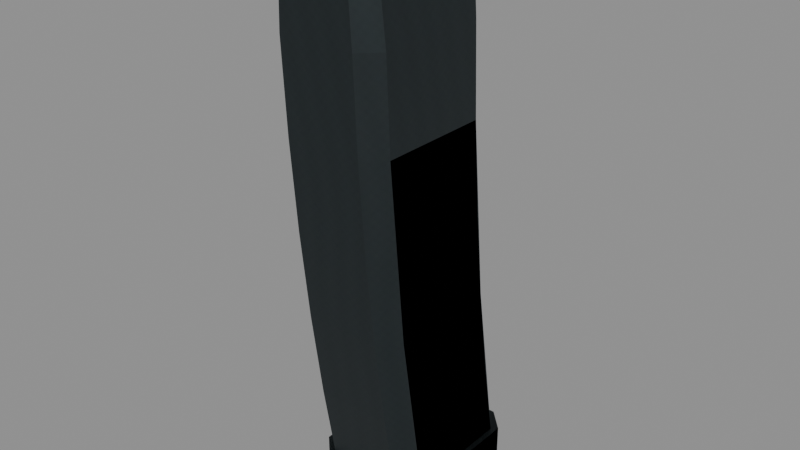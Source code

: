 # Source: mp5_15.blend  (saved by Blender 5.2.45; exported with 4.5.12 LTS)
import bpy
from mathutils import Matrix  # noqa: F401  (used for matrix-valued properties, if any)

bpy.ops.wm.read_factory_settings(use_empty=True)
scene = bpy.context.scene
scene.name = 'RAID_Attachment_mp5_15'

# ---- images (referenced by path relative to the original .blend; pixels are not part of the script)
import os
ASSET_DIR = os.environ.get("B2B_ASSET_DIR", "")  # directory of the original .blend (textures are referenced by path, not embedded)
HERE = os.path.dirname(os.path.abspath(__file__))  # packed textures are extracted next to this script under _unpacked/

def load_image(name, relpath, width, height, colorspace="sRGB"):
    """Load a texture the original file referenced (path relative to the .blend, or extracted next to this script)."""
    p = next((c for c in (os.path.join(HERE, relpath), os.path.join(ASSET_DIR, relpath)) if relpath and os.path.exists(c)), "")
    if p:
        img = bpy.data.images.load(p, check_existing=True)
        img.name = name
    else:  # same state as the original file: an image datablock whose file is absent (Cycles renders it pink)
        img = bpy.data.images.new(name, width, height)
        img.source = "FILE"
        img.filepath = "//" + (relpath or name)
    img.colorspace_settings.name = colorspace
    return img
img_raid_original_steel_grain_006 = load_image('RAID_Original_steel_Grain.006', '_unpacked/steel-grain.2595dbf0.png', 256, 256, 'sRGB')

# ---- materials (node trees are filled in below, after node groups)
mat_raid_original_attachment_steel_006 = bpy.data.materials.new('RAID_Original_Attachment_steel.006')
mat_raid_original_attachment_steel_006.diffuse_color = (0.23, 0.26, 0.27, 1.0)

# ---- material node trees
mat_raid_original_attachment_steel_006.use_nodes = True; mat_raid_original_attachment_steel_006.node_tree.nodes.clear()
_N = mat_raid_original_attachment_steel_006.node_tree.nodes; _L = mat_raid_original_attachment_steel_006.node_tree.links
n0 = _N.new('ShaderNodeBsdfPrincipled'); n0.name = 'Principled BSDF'; n0.location = (-200, 100)
n0.inputs[1].default_value = 0.82
n0.inputs[2].default_value = 0.52
n0.inputs[10].default_value = 0.005
n1 = _N.new('ShaderNodeOutputMaterial'); n1.name = 'Material Output'; n1.location = (200, 100)
n2 = _N.new('ShaderNodeTexImage'); n2.name = 'Image Texture'; n2.location = (0, 0)
n2.image = img_raid_original_steel_grain_006
_L.new(n0.outputs[0], n1.inputs[0])
_L.new(n2.outputs[0], n0.inputs[0])
n1.is_active_output = True

# ---- meshes
me_mp5_15_individual_shell_002 = bpy.data.meshes.new('mp5_15_individual_shell.002')
me_mp5_15_individual_shell_002.from_pydata([(-0.01666, -0.055, -0.0545), (0.01666, -0.055, -0.0545), (0.0245, -0.055, -0.04666), (0.0245, -0.055, 0.00266), (0.01666, -0.055, 0.0105), (-0.01666, -0.055, 0.0105), (-0.0245, -0.055, 0.00266), (-0.0245, -0.055, -0.04666), (-0.01666, -0.01583, -0.04778), (0.01666, -0.01583, -0.04778), (0.0245, -0.01583, -0.03994), (0.0245, -0.01583, 0.009382), (0.01666, -0.01583, 0.01722), (-0.01666, -0.01583, 0.01722), (-0.0245, -0.01583, 0.009382), (-0.0245, -0.01583, -0.03994), (-0.01666, 0.02333, -0.04228), (0.01666, 0.02333, -0.04228), (0.0245, 0.02333, -0.03444), (0.0245, 0.02333, 0.01488), (0.01666, 0.02333, 0.02272), (-0.01666, 0.02333, 0.02272), (-0.0245, 0.02333, 0.01488), (-0.0245, 0.02333, -0.03444), (-0.01666, 0.0625, -0.038), (0.01666, 0.0625, -0.038), (0.0245, 0.0625, -0.03016), (0.0245, 0.0625, 0.01916), (0.01666, 0.0625, 0.027), (-0.01666, 0.0625, 0.027), (-0.0245, 0.0625, 0.01916), (-0.0245, 0.0625, -0.03016), (-0.01666, 0.1017, -0.03494), (0.01666, 0.1017, -0.03494), (0.0245, 0.1017, -0.0271), (0.0245, 0.1017, 0.02222), (0.01666, 0.1017, 0.03006), (-0.01666, 0.1017, 0.03006), (-0.0245, 0.1017, 0.02222), (-0.0245, 0.1017, -0.0271), (-0.01666, 0.1408, -0.03311), (0.01666, 0.1408, -0.03311), (0.0245, 0.1408, -0.02527), (0.0245, 0.1408, 0.02405), (0.01666, 0.1408, 0.03189), (-0.01666, 0.1408, 0.03189), (-0.0245, 0.1408, 0.02405), (-0.0245, 0.1408, -0.02527), (-0.01466, 0.18, -0.0325), (0.01466, 0.18, -0.0325), (0.02156, 0.18, -0.0256), (0.02156, 0.18, 0.0256), (0.01466, 0.18, 0.0325), (-0.01466, 0.18, 0.0325), (-0.02156, 0.18, 0.0256), (-0.02156, 0.18, -0.0256), (-0.01699, -0.069, -0.05515), (0.01699, -0.069, -0.05515), (0.02499, -0.069, -0.04715), (0.02499, -0.069, 0.003153), (0.01699, -0.069, 0.01115), (-0.01699, -0.069, 0.01115), (-0.02499, -0.069, 0.003153), (-0.02499, -0.069, -0.04715), (-0.01833, -0.066, -0.0571), (0.01833, -0.066, -0.0571), (0.02695, -0.066, -0.04848), (0.02695, -0.066, 0.004476), (0.01833, -0.066, 0.0131), (-0.01833, -0.066, 0.0131), (-0.02695, -0.066, 0.004476), (-0.02695, -0.066, -0.04848), (-0.01833, -0.052, -0.0571), (0.01833, -0.052, -0.0571), (0.02695, -0.052, -0.04848), (0.02695, -0.052, 0.004476), (0.01833, -0.052, 0.0131), (-0.01833, -0.052, 0.0131), (-0.02695, -0.052, 0.004476), (-0.02695, -0.052, -0.04848)], [], [(0, 8, 9, 1), (1, 9, 10, 2), (2, 10, 11, 3), (3, 11, 12, 4), (4, 12, 13, 5), (5, 13, 14, 6), (6, 14, 15, 7), (7, 15, 8, 0), (8, 16, 17, 9), (9, 17, 18, 10), (10, 18, 19, 11), (11, 19, 20, 12), (12, 20, 21, 13), (13, 21, 22, 14), (14, 22, 23, 15), (15, 23, 16, 8), (16, 24, 25, 17), (17, 25, 26, 18), (18, 26, 27, 19), (19, 27, 28, 20), (20, 28, 29, 21), (21, 29, 30, 22), (22, 30, 31, 23), (23, 31, 24, 16), (24, 32, 33, 25), (25, 33, 34, 26), (26, 34, 35, 27), (27, 35, 36, 28), (28, 36, 37, 29), (29, 37, 38, 30), (30, 38, 39, 31), (31, 39, 32, 24), (32, 40, 41, 33), (33, 41, 42, 34), (34, 42, 43, 35), (35, 43, 44, 36), (36, 44, 45, 37), (37, 45, 46, 38), (38, 46, 47, 39), (39, 47, 40, 32), (40, 48, 49, 41), (41, 49, 50, 42), (42, 50, 51, 43), (43, 51, 52, 44), (44, 52, 53, 45), (45, 53, 54, 46), (46, 54, 55, 47), (47, 55, 48, 40), (7, 0, 1, 2, 3, 4, 5, 6), (48, 55, 54, 53, 52, 51, 50, 49), (56, 64, 65, 57), (57, 65, 66, 58), (58, 66, 67, 59), (59, 67, 68, 60), (60, 68, 69, 61), (61, 69, 70, 62), (62, 70, 71, 63), (63, 71, 64, 56), (64, 72, 73, 65), (65, 73, 74, 66), (66, 74, 75, 67), (67, 75, 76, 68), (68, 76, 77, 69), (69, 77, 78, 70), (70, 78, 79, 71), (71, 79, 72, 64), (63, 56, 57, 58, 59, 60, 61, 62), (72, 79, 78, 77, 76, 75, 74, 73)])
_uv = me_mp5_15_individual_shell_002.uv_layers.new(name='UVMap')
_uv.uv.foreach_set('vector', [0.0, 0.0, 0.0, 0.08704, 0.07404, 0.08704, 0.07404, 0.0, 0.07404, 0.0, 0.07404, 0.08704, 0.09868, 0.08704, 0.09868, 0.0, 0.09868, 0.0, 0.09868, 0.08704, 0.2083, 0.08704, 0.2083, 0.0, 0.2083, 0.0, 0.2083, 0.08704, 0.2329, 0.08704, 0.2329, 0.0, 0.2329, 0.0, 0.2329, 0.08704, 0.307, 0.08704, 0.307, 0.0, 0.307, 0.0, 0.307, 0.08704, 0.3316, 0.08704, 0.3316, 0.0, 0.3316, 0.0, 0.3316, 0.08704, 0.4412, 0.08704, 0.4412, 0.0, 0.4412, 0.0, 0.4412, 0.08704, 0.4658, 0.08704, 0.4658, 0.0, 0.0, 0.08704, 0.0, 0.1741, 0.07404, 0.1741, 0.07404, 0.08704, 0.07404, 0.08704, 0.07404, 0.1741, 0.09868, 0.1741, 0.09868, 0.08704, 0.09868, 0.08704, 0.09868, 0.1741, 0.2083, 0.1741, 0.2083, 0.08704, 0.2083, 0.08704, 0.2083, 0.1741, 0.2329, 0.1741, 0.2329, 0.08704, 0.2329, 0.08704, 0.2329, 0.1741, 0.307, 0.1741, 0.307, 0.08704, 0.307, 0.08704, 0.307, 0.1741, 0.3316, 0.1741, 0.3316, 0.08704, 0.3316, 0.08704, 0.3316, 0.1741, 0.4412, 0.1741, 0.4412, 0.08704, 0.4412, 0.08704, 0.4412, 0.1741, 0.4658, 0.1741, 0.4658, 0.08704, 0.0, 0.1741, 0.0, 0.2611, 0.07404, 0.2611, 0.07404, 0.1741, 0.07404, 0.1741, 0.07404, 0.2611, 0.09868, 0.2611, 0.09868, 0.1741, 0.09868, 0.1741, 0.09868, 0.2611, 0.2083, 0.2611, 0.2083, 0.1741, 0.2083, 0.1741, 0.2083, 0.2611, 0.2329, 0.2611, 0.2329, 0.1741, 0.2329, 0.1741, 0.2329, 0.2611, 0.307, 0.2611, 0.307, 0.1741, 0.307, 0.1741, 0.307, 0.2611, 0.3316, 0.2611, 0.3316, 0.1741, 0.3316, 0.1741, 0.3316, 0.2611, 0.4412, 0.2611, 0.4412, 0.1741, 0.4412, 0.1741, 0.4412, 0.2611, 0.4658, 0.2611, 0.4658, 0.1741, 0.0, 0.2611, 0.0, 0.3481, 0.07404, 0.3481, 0.07404, 0.2611, 0.07404, 0.2611, 0.07404, 0.3481, 0.09868, 0.3481, 0.09868, 0.2611, 0.09868, 0.2611, 0.09868, 0.3481, 0.2083, 0.3481, 0.2083, 0.2611, 0.2083, 0.2611, 0.2083, 0.3481, 0.2329, 0.3481, 0.2329, 0.2611, 0.2329, 0.2611, 0.2329, 0.3481, 0.307, 0.3481, 0.307, 0.2611, 0.307, 0.2611, 0.307, 0.3481, 0.3316, 0.3481, 0.3316, 0.2611, 0.3316, 0.2611, 0.3316, 0.3481, 0.4412, 0.3481, 0.4412, 0.2611, 0.4412, 0.2611, 0.4412, 0.3481, 0.4658, 0.3481, 0.4658, 0.2611, 0.0, 0.3481, 0.0, 0.4352, 0.07404, 0.4352, 0.07404, 0.3481, 0.07404, 0.3481, 0.07404, 0.4352, 0.09868, 0.4352, 0.09868, 0.3481, 0.09868, 0.3481, 0.09868, 0.4352, 0.2083, 0.4352, 0.2083, 0.3481, 0.2083, 0.3481, 0.2083, 0.4352, 0.2329, 0.4352, 0.2329, 0.3481, 0.2329, 0.3481, 0.2329, 0.4352, 0.307, 0.4352, 0.307, 0.3481, 0.307, 0.3481, 0.307, 0.4352, 0.3316, 0.4352, 0.3316, 0.3481, 0.3316, 0.3481, 0.3316, 0.4352, 0.4412, 0.4352, 0.4412, 0.3481, 0.4412, 0.3481, 0.4412, 0.4352, 0.4658, 0.4352, 0.4658, 0.3481, 0.0, 0.4352, 0.0, 0.5222, 0.06516, 0.5222, 0.07404, 0.4352, 0.07404, 0.4352, 0.06516, 0.5222, 0.08684, 0.5222, 0.09868, 0.4352, 0.09868, 0.4352, 0.08684, 0.5222, 0.2006, 0.5222, 0.2083, 0.4352, 0.2083, 0.4352, 0.2006, 0.5222, 0.2223, 0.5222, 0.2329, 0.4352, 0.2329, 0.4352, 0.2223, 0.5222, 0.2875, 0.5222, 0.307, 0.4352, 0.307, 0.4352, 0.2875, 0.5222, 0.3091, 0.5222, 0.3316, 0.4352, 0.3316, 0.4352, 0.3091, 0.5222, 0.4229, 0.5222, 0.4412, 0.4352, 0.4412, 0.4352, 0.4229, 0.5222, 0.4446, 0.5222, 0.4658, 0.4352, -0.05444, -0.1037, -0.03702, -0.1211, 0.03702, -0.1211, 0.05444, -0.1037, 0.05444, 0.005911, 0.03702, 0.02333, -0.03702, 0.02333, -0.05444, 0.005911, -0.03258, -0.07222, -0.04791, -0.05689, -0.04791, 0.05689, -0.03258, 0.07222, 0.03258, 0.07222, 0.04791, 0.05689, 0.04791, -0.05689, 0.03258, -0.07222, 0.0, 0.0, 0.0, 0.006667, 0.08145, 0.006667, 0.07553, 0.0, 0.07553, 0.0, 0.08145, 0.006667, 0.1086, 0.006667, 0.1007, 0.0, 0.1007, 0.0, 0.1086, 0.006667, 0.2262, 0.006667, 0.2124, 0.0, 0.2124, 0.0, 0.2262, 0.006667, 0.2533, 0.006667, 0.2376, 0.0, 0.2376, 0.0, 0.2533, 0.006667, 0.3348, 0.006667, 0.3131, 0.0, 0.3131, 0.0, 0.3348, 0.006667, 0.3619, 0.006667, 0.3382, 0.0, 0.3382, 0.0, 0.3619, 0.006667, 0.4795, 0.006667, 0.45, 0.0, 0.45, 0.0, 0.4795, 0.006667, 0.5067, 0.006667, 0.4752, 0.0, 0.0, 0.006667, 0.0, 0.03778, 0.08145, 0.03778, 0.08145, 0.006667, 0.08145, 0.006667, 0.08145, 0.03778, 0.1086, 0.03778, 0.1086, 0.006667, 0.1086, 0.006667, 0.1086, 0.03778, 0.2262, 0.03778, 0.2262, 0.006667, 0.2262, 0.006667, 0.2262, 0.03778, 0.2533, 0.03778, 0.2533, 0.006667, 0.2533, 0.006667, 0.2533, 0.03778, 0.3348, 0.03778, 0.3348, 0.006667, 0.3348, 0.006667, 0.3348, 0.03778, 0.3619, 0.03778, 0.3619, 0.006667, 0.3619, 0.006667, 0.3619, 0.03778, 0.4795, 0.03778, 0.4795, 0.006667, 0.4795, 0.006667, 0.4795, 0.03778, 0.5067, 0.03778, 0.5067, 0.006667, -0.05553, -0.1048, -0.03776, -0.1226, 0.03776, -0.1226, 0.05553, -0.1048, 0.05553, 0.007007, 0.03776, 0.02478, -0.03776, 0.02478, -0.05553, 0.007007, -0.04072, -0.1269, -0.05989, -0.1077, -0.05989, 0.009947, -0.04072, 0.02911, 0.04072, 0.02911, 0.05989, 0.009947, 0.05989, -0.1077, 0.04072, -0.1269])
me_mp5_15_individual_shell_002.materials.append(mat_raid_original_attachment_steel_006)
me_mp5_15_individual_shell_002.update()
me_mp5_15_individual_shell_003 = bpy.data.meshes.new('mp5_15_individual_shell.003')
me_mp5_15_individual_shell_003.from_pydata([(-0.01666, -0.055, -0.0545), (0.01666, -0.055, -0.0545), (0.0245, -0.055, -0.04666), (0.0245, -0.055, 0.00266), (0.01666, -0.055, 0.0105), (-0.01666, -0.055, 0.0105), (-0.0245, -0.055, 0.00266), (-0.0245, -0.055, -0.04666), (-0.01666, 0.02333, -0.04228), (0.01666, 0.02333, -0.04228), (0.0245, 0.02333, -0.03444), (0.0245, 0.02333, 0.01488), (0.01666, 0.02333, 0.02272), (-0.01666, 0.02333, 0.02272), (-0.0245, 0.02333, 0.01488), (-0.0245, 0.02333, -0.03444), (-0.01666, 0.1017, -0.03494), (0.01666, 0.1017, -0.03494), (0.0245, 0.1017, -0.0271), (0.0245, 0.1017, 0.02222), (0.01666, 0.1017, 0.03006), (-0.01666, 0.1017, 0.03006), (-0.0245, 0.1017, 0.02222), (-0.0245, 0.1017, -0.0271), (-0.01466, 0.18, -0.0325), (0.01466, 0.18, -0.0325), (0.02156, 0.18, -0.0256), (0.02156, 0.18, 0.0256), (0.01466, 0.18, 0.0325), (-0.01466, 0.18, 0.0325), (-0.02156, 0.18, 0.0256), (-0.02156, 0.18, -0.0256), (-0.01699, -0.069, -0.05515), (0.01699, -0.069, -0.05515), (0.02499, -0.069, -0.04715), (0.02499, -0.069, 0.003153), (0.01699, -0.069, 0.01115), (-0.01699, -0.069, 0.01115), (-0.02499, -0.069, 0.003153), (-0.02499, -0.069, -0.04715), (-0.01833, -0.066, -0.0571), (0.01833, -0.066, -0.0571), (0.02695, -0.066, -0.04848), (0.02695, -0.066, 0.004476), (0.01833, -0.066, 0.0131), (-0.01833, -0.066, 0.0131), (-0.02695, -0.066, 0.004476), (-0.02695, -0.066, -0.04848), (-0.01833, -0.052, -0.0571), (0.01833, -0.052, -0.0571), (0.02695, -0.052, -0.04848), (0.02695, -0.052, 0.004476), (0.01833, -0.052, 0.0131), (-0.01833, -0.052, 0.0131), (-0.02695, -0.052, 0.004476), (-0.02695, -0.052, -0.04848)], [], [(0, 8, 9, 1), (1, 9, 10, 2), (2, 10, 11, 3), (3, 11, 12, 4), (4, 12, 13, 5), (5, 13, 14, 6), (6, 14, 15, 7), (7, 15, 8, 0), (8, 16, 17, 9), (9, 17, 18, 10), (10, 18, 19, 11), (11, 19, 20, 12), (12, 20, 21, 13), (13, 21, 22, 14), (14, 22, 23, 15), (15, 23, 16, 8), (16, 24, 25, 17), (17, 25, 26, 18), (18, 26, 27, 19), (19, 27, 28, 20), (20, 28, 29, 21), (21, 29, 30, 22), (22, 30, 31, 23), (23, 31, 24, 16), (7, 0, 1, 2, 3, 4, 5, 6), (24, 31, 30, 29, 28, 27, 26, 25), (32, 40, 41, 33), (33, 41, 42, 34), (34, 42, 43, 35), (35, 43, 44, 36), (36, 44, 45, 37), (37, 45, 46, 38), (38, 46, 47, 39), (39, 47, 40, 32), (40, 48, 49, 41), (41, 49, 50, 42), (42, 50, 51, 43), (43, 51, 52, 44), (44, 52, 53, 45), (45, 53, 54, 46), (46, 54, 55, 47), (47, 55, 48, 40), (39, 32, 33, 34, 35, 36, 37, 38), (48, 55, 54, 53, 52, 51, 50, 49)])
_uv = me_mp5_15_individual_shell_003.uv_layers.new(name='UVMap')
_uv.uv.foreach_set('vector', [0.0, 0.0, 0.0, 0.1741, 0.07404, 0.1741, 0.07404, 0.0, 0.07404, 0.0, 0.07404, 0.1741, 0.09868, 0.1741, 0.09868, 0.0, 0.09868, 0.0, 0.09868, 0.1741, 0.2083, 0.1741, 0.2083, 0.0, 0.2083, 0.0, 0.2083, 0.1741, 0.2329, 0.1741, 0.2329, 0.0, 0.2329, 0.0, 0.2329, 0.1741, 0.307, 0.1741, 0.307, 0.0, 0.307, 0.0, 0.307, 0.1741, 0.3316, 0.1741, 0.3316, 0.0, 0.3316, 0.0, 0.3316, 0.1741, 0.4412, 0.1741, 0.4412, 0.0, 0.4412, 0.0, 0.4412, 0.1741, 0.4658, 0.1741, 0.4658, 0.0, 0.0, 0.1741, 0.0, 0.3481, 0.07404, 0.3481, 0.07404, 0.1741, 0.07404, 0.1741, 0.07404, 0.3481, 0.09868, 0.3481, 0.09868, 0.1741, 0.09868, 0.1741, 0.09868, 0.3481, 0.2083, 0.3481, 0.2083, 0.1741, 0.2083, 0.1741, 0.2083, 0.3481, 0.2329, 0.3481, 0.2329, 0.1741, 0.2329, 0.1741, 0.2329, 0.3481, 0.307, 0.3481, 0.307, 0.1741, 0.307, 0.1741, 0.307, 0.3481, 0.3316, 0.3481, 0.3316, 0.1741, 0.3316, 0.1741, 0.3316, 0.3481, 0.4412, 0.3481, 0.4412, 0.1741, 0.4412, 0.1741, 0.4412, 0.3481, 0.4658, 0.3481, 0.4658, 0.1741, 0.0, 0.3481, 0.0, 0.5222, 0.06516, 0.5222, 0.07404, 0.3481, 0.07404, 0.3481, 0.06516, 0.5222, 0.08684, 0.5222, 0.09868, 0.3481, 0.09868, 0.3481, 0.08684, 0.5222, 0.2006, 0.5222, 0.2083, 0.3481, 0.2083, 0.3481, 0.2006, 0.5222, 0.2223, 0.5222, 0.2329, 0.3481, 0.2329, 0.3481, 0.2223, 0.5222, 0.2875, 0.5222, 0.307, 0.3481, 0.307, 0.3481, 0.2875, 0.5222, 0.3091, 0.5222, 0.3316, 0.3481, 0.3316, 0.3481, 0.3091, 0.5222, 0.4229, 0.5222, 0.4412, 0.3481, 0.4412, 0.3481, 0.4229, 0.5222, 0.4446, 0.5222, 0.4658, 0.3481, -0.05444, -0.1037, -0.03702, -0.1211, 0.03702, -0.1211, 0.05444, -0.1037, 0.05444, 0.005911, 0.03702, 0.02333, -0.03702, 0.02333, -0.05444, 0.005911, -0.03258, -0.07222, -0.04791, -0.05689, -0.04791, 0.05689, -0.03258, 0.07222, 0.03258, 0.07222, 0.04791, 0.05689, 0.04791, -0.05689, 0.03258, -0.07222, 0.0, 0.0, 0.0, 0.006667, 0.08145, 0.006667, 0.07553, 0.0, 0.07553, 0.0, 0.08145, 0.006667, 0.1086, 0.006667, 0.1007, 0.0, 0.1007, 0.0, 0.1086, 0.006667, 0.2262, 0.006667, 0.2124, 0.0, 0.2124, 0.0, 0.2262, 0.006667, 0.2533, 0.006667, 0.2376, 0.0, 0.2376, 0.0, 0.2533, 0.006667, 0.3348, 0.006667, 0.3131, 0.0, 0.3131, 0.0, 0.3348, 0.006667, 0.3619, 0.006667, 0.3382, 0.0, 0.3382, 0.0, 0.3619, 0.006667, 0.4795, 0.006667, 0.45, 0.0, 0.45, 0.0, 0.4795, 0.006667, 0.5067, 0.006667, 0.4752, 0.0, 0.0, 0.006667, 0.0, 0.03778, 0.08145, 0.03778, 0.08145, 0.006667, 0.08145, 0.006667, 0.08145, 0.03778, 0.1086, 0.03778, 0.1086, 0.006667, 0.1086, 0.006667, 0.1086, 0.03778, 0.2262, 0.03778, 0.2262, 0.006667, 0.2262, 0.006667, 0.2262, 0.03778, 0.2533, 0.03778, 0.2533, 0.006667, 0.2533, 0.006667, 0.2533, 0.03778, 0.3348, 0.03778, 0.3348, 0.006667, 0.3348, 0.006667, 0.3348, 0.03778, 0.3619, 0.03778, 0.3619, 0.006667, 0.3619, 0.006667, 0.3619, 0.03778, 0.4795, 0.03778, 0.4795, 0.006667, 0.4795, 0.006667, 0.4795, 0.03778, 0.5067, 0.03778, 0.5067, 0.006667, -0.05553, -0.1048, -0.03776, -0.1226, 0.03776, -0.1226, 0.05553, -0.1048, 0.05553, 0.007007, 0.03776, 0.02478, -0.03776, 0.02478, -0.05553, 0.007007, -0.04072, -0.1269, -0.05989, -0.1077, -0.05989, 0.009947, -0.04072, 0.02911, 0.04072, 0.02911, 0.05989, 0.009947, 0.05989, -0.1077, 0.04072, -0.1269])
me_mp5_15_individual_shell_003.materials.append(mat_raid_original_attachment_steel_006)
me_mp5_15_individual_shell_003.update()

# ---- objects
ob_mp5_15_individual_shell = bpy.data.objects.new('mp5_15_individual_shell', me_mp5_15_individual_shell_002)
ob_mp5_15_individual_shell_001 = bpy.data.objects.new('mp5_15_individual_shell.001', me_mp5_15_individual_shell_003)

# ---- transforms, parenting, visibility, modifiers, constraints
ob_mp5_15_individual_shell.location = (0.0, 0.0, 0.0)
ob_mp5_15_individual_shell.rotation_euler = (1.571, -0.0, 0.0)
ob_mp5_15_individual_shell_001.location = (0.0, 0.0, 0.0)
ob_mp5_15_individual_shell_001.rotation_euler = (1.571, -0.0, 0.0)

# ---- collection membership
scene.collection.objects.link(ob_mp5_15_individual_shell)
scene.collection.objects.link(ob_mp5_15_individual_shell_001)

# ---- scene / render settings (as saved in the file)
scene.frame_start = 1; scene.frame_end = 250; scene.frame_set(1)
scene.render.engine = 'BLENDER_EEVEE_NEXT'
scene.render.image_settings.exr_codec = 'NONE'
scene.render.use_bake_clear = False
scene.render.bake_margin = 0
scene.render.bake_bias = 0.0
scene.render.bake_samples = 0
scene.render.simplify_subdivision_render = 0
scene.render.simplify_child_particles_render = 0.0
scene.render.compositor_device = 'GPU'
scene.eevee.use_volume_custom_range = False
scene.eevee.gtao_distance = 0.0
scene.eevee.use_fast_gi = False
scene.eevee.fast_gi_thickness_near = 0.1
scene.eevee.fast_gi_thickness_far = 0.0
scene.eevee.ray_tracing_options.screen_trace_thickness = 0.1
bpy.context.view_layer.update()

# ---- added for rendering (the .blend has no active camera and no usable light): camera, sun + grey world if the file has none
cam_auto = bpy.data.cameras.new('AutoCamera')
cam_auto.lens = 50.0
cam_auto.sensor_width = 36.0
cam_auto.clip_end = 1000.0
ob_auto_camera = bpy.data.objects.new('AutoCamera', cam_auto)
scene.collection.objects.link(ob_auto_camera)
ob_auto_camera.location = (0.24987, -0.287543, 0.255396)
ob_auto_camera.rotation_euler = (1.09748, -7.21219e-08, 0.694738)
scene.camera = ob_auto_camera
light_auto_sun = bpy.data.lights.new('AutoSun', 'SUN')
light_auto_sun.energy = 3.0
light_auto_sun.angle = 0.0523599
ob_auto_sun = bpy.data.objects.new('AutoSun', light_auto_sun)
scene.collection.objects.link(ob_auto_sun)
ob_auto_sun.rotation_euler = (0.872665, 0.174533, 0.523599)
if scene.world is None:
    world_auto = bpy.data.worlds.new('AutoWorld')
    world_auto.color = (0.3, 0.3, 0.3)
    scene.world = world_auto
bpy.context.view_layer.update()
